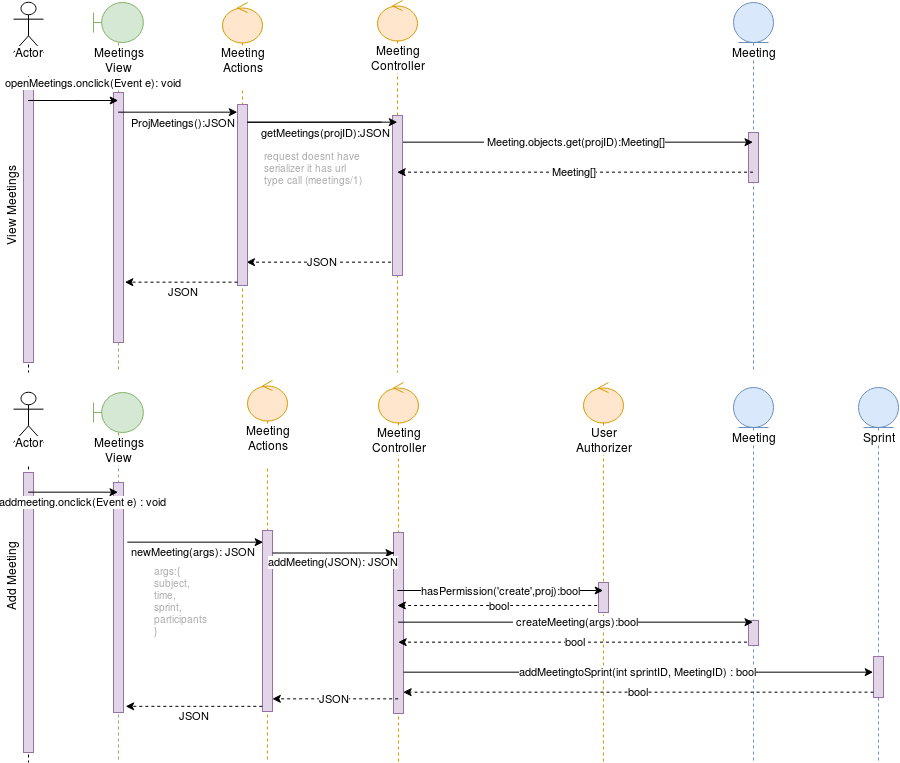

The diagram above was exported from draw.io. Its source (the exported page's mxGraphModel, read from the mxfile embedded in the PNG):
<mxGraphModel dx="1162" dy="687" grid="1" gridSize="10" guides="1" tooltips="1" connect="1" arrows="1" fold="1" page="1" pageScale="1" pageWidth="850" pageHeight="1100" math="0" shadow="0">
  <root>
    <mxCell id="0" />
    <mxCell id="1" parent="0" />
    <mxCell id="Etvf3sHjarqClmjBcPgx-1" value="&lt;div&gt;Actor&lt;/div&gt;&lt;div&gt;&lt;br&gt;&lt;/div&gt;" style="shape=umlLifeline;participant=umlActor;perimeter=lifelinePerimeter;whiteSpace=wrap;html=1;container=1;collapsible=0;recursiveResize=0;verticalAlign=top;spacingTop=36;labelBackgroundColor=#ffffff;outlineConnect=0;size=50;" parent="1" vertex="1">
      <mxGeometry x="20" y="20" width="30" height="370" as="geometry" />
    </mxCell>
    <mxCell id="Etvf3sHjarqClmjBcPgx-2" value="" style="rounded=0;whiteSpace=wrap;html=1;fillColor=#e1d5e7;strokeColor=#9673a6;" parent="Etvf3sHjarqClmjBcPgx-1" vertex="1">
      <mxGeometry x="10" y="84" width="10" height="276" as="geometry" />
    </mxCell>
    <mxCell id="Etvf3sHjarqClmjBcPgx-3" value="Meeting" style="shape=umlLifeline;participant=umlEntity;perimeter=lifelinePerimeter;whiteSpace=wrap;html=1;container=1;collapsible=0;recursiveResize=0;verticalAlign=top;spacingTop=36;labelBackgroundColor=#ffffff;outlineConnect=0;fillColor=#dae8fc;strokeColor=#6c8ebf;" parent="1" vertex="1">
      <mxGeometry x="740" y="20" width="40" height="370" as="geometry" />
    </mxCell>
    <mxCell id="Etvf3sHjarqClmjBcPgx-4" value="" style="rounded=0;whiteSpace=wrap;html=1;fillColor=#e1d5e7;strokeColor=#9673a6;" parent="Etvf3sHjarqClmjBcPgx-3" vertex="1">
      <mxGeometry x="15" y="130" width="10" height="50" as="geometry" />
    </mxCell>
    <mxCell id="Etvf3sHjarqClmjBcPgx-5" value="Meeting Controller" style="shape=umlLifeline;participant=umlControl;perimeter=lifelinePerimeter;whiteSpace=wrap;html=1;container=1;collapsible=0;recursiveResize=0;verticalAlign=top;spacingTop=36;labelBackgroundColor=#ffffff;outlineConnect=0;fillColor=#ffe6cc;strokeColor=#d79b00;" parent="1" vertex="1">
      <mxGeometry x="385" y="400" width="40" height="380" as="geometry" />
    </mxCell>
    <mxCell id="Etvf3sHjarqClmjBcPgx-6" value="" style="rounded=0;whiteSpace=wrap;html=1;fillColor=#e1d5e7;strokeColor=#9673a6;" parent="Etvf3sHjarqClmjBcPgx-5" vertex="1">
      <mxGeometry x="15" y="150" width="10" height="181" as="geometry" />
    </mxCell>
    <mxCell id="Etvf3sHjarqClmjBcPgx-7" value="Meetings View" style="shape=umlLifeline;participant=umlBoundary;perimeter=lifelinePerimeter;whiteSpace=wrap;html=1;container=1;collapsible=0;recursiveResize=0;verticalAlign=top;spacingTop=36;labelBackgroundColor=#ffffff;outlineConnect=0;size=40;fillColor=#d5e8d4;strokeColor=#82b366;" parent="1" vertex="1">
      <mxGeometry x="100" y="20" width="50" height="370" as="geometry" />
    </mxCell>
    <mxCell id="Etvf3sHjarqClmjBcPgx-8" value="" style="rounded=0;whiteSpace=wrap;html=1;fillColor=#e1d5e7;strokeColor=#9673a6;" parent="Etvf3sHjarqClmjBcPgx-7" vertex="1">
      <mxGeometry x="20" y="90" width="10" height="250" as="geometry" />
    </mxCell>
    <mxCell id="Etvf3sHjarqClmjBcPgx-9" value="bool" style="edgeStyle=orthogonalEdgeStyle;rounded=0;orthogonalLoop=1;jettySize=auto;html=1;dashed=1;" parent="1" edge="1">
      <mxGeometry relative="1" as="geometry">
        <Array as="points">
          <mxPoint x="540" y="623" />
          <mxPoint x="540" y="623" />
        </Array>
        <mxPoint x="609.7241379310346" y="623.1724137931035" as="sourcePoint" />
        <mxPoint x="404.2068965517242" y="623.1724137931035" as="targetPoint" />
      </mxGeometry>
    </mxCell>
    <mxCell id="Etvf3sHjarqClmjBcPgx-10" value="User Authorizer" style="shape=umlLifeline;participant=umlControl;perimeter=lifelinePerimeter;whiteSpace=wrap;html=1;container=1;collapsible=0;recursiveResize=0;verticalAlign=top;spacingTop=36;labelBackgroundColor=#ffffff;outlineConnect=0;fillColor=#ffe6cc;strokeColor=#d79b00;" parent="1" vertex="1">
      <mxGeometry x="590" y="400" width="40" height="380" as="geometry" />
    </mxCell>
    <mxCell id="Etvf3sHjarqClmjBcPgx-11" value="" style="rounded=0;whiteSpace=wrap;html=1;fillColor=#e1d5e7;strokeColor=#9673a6;" parent="Etvf3sHjarqClmjBcPgx-10" vertex="1">
      <mxGeometry x="15" y="200" width="10" height="30" as="geometry" />
    </mxCell>
    <mxCell id="Etvf3sHjarqClmjBcPgx-13" value="&amp;nbsp;Meeting.objects.get(projID):Meeting[]" style="edgeStyle=orthogonalEdgeStyle;rounded=0;orthogonalLoop=1;jettySize=auto;html=1;" parent="1" source="Etvf3sHjarqClmjBcPgx-15" target="Etvf3sHjarqClmjBcPgx-3" edge="1">
      <mxGeometry relative="1" as="geometry">
        <Array as="points">
          <mxPoint x="560" y="160" />
          <mxPoint x="560" y="160" />
        </Array>
      </mxGeometry>
    </mxCell>
    <mxCell id="Etvf3sHjarqClmjBcPgx-14" value="JSON" style="edgeStyle=orthogonalEdgeStyle;rounded=0;orthogonalLoop=1;jettySize=auto;html=1;dashed=1;entryX=0.883;entryY=0.873;entryDx=0;entryDy=0;entryPerimeter=0;" parent="1" source="Etvf3sHjarqClmjBcPgx-15" target="Etvf3sHjarqClmjBcPgx-47" edge="1">
      <mxGeometry relative="1" as="geometry">
        <Array as="points">
          <mxPoint x="350" y="280" />
          <mxPoint x="350" y="280" />
        </Array>
        <mxPoint x="290" y="280" as="targetPoint" />
      </mxGeometry>
    </mxCell>
    <mxCell id="Etvf3sHjarqClmjBcPgx-15" value="Meeting Controller" style="shape=umlLifeline;participant=umlControl;perimeter=lifelinePerimeter;whiteSpace=wrap;html=1;container=1;collapsible=0;recursiveResize=0;verticalAlign=top;spacingTop=36;labelBackgroundColor=#ffffff;outlineConnect=0;fillColor=#ffe6cc;strokeColor=#d79b00;" parent="1" vertex="1">
      <mxGeometry x="384" y="18" width="40" height="372" as="geometry" />
    </mxCell>
    <mxCell id="Etvf3sHjarqClmjBcPgx-16" value="" style="rounded=0;whiteSpace=wrap;html=1;fillColor=#e1d5e7;strokeColor=#9673a6;" parent="Etvf3sHjarqClmjBcPgx-15" vertex="1">
      <mxGeometry x="15" y="115" width="10" height="160" as="geometry" />
    </mxCell>
    <mxCell id="Etvf3sHjarqClmjBcPgx-17" value="&lt;div&gt;Actor&lt;/div&gt;&lt;div&gt;&lt;br&gt;&lt;/div&gt;" style="shape=umlLifeline;participant=umlActor;perimeter=lifelinePerimeter;whiteSpace=wrap;html=1;container=1;collapsible=0;recursiveResize=0;verticalAlign=top;spacingTop=36;labelBackgroundColor=#ffffff;outlineConnect=0;size=50;" parent="1" vertex="1">
      <mxGeometry x="20" y="410" width="30" height="370" as="geometry" />
    </mxCell>
    <mxCell id="Etvf3sHjarqClmjBcPgx-18" value="" style="rounded=0;whiteSpace=wrap;html=1;fillColor=#e1d5e7;strokeColor=#9673a6;" parent="Etvf3sHjarqClmjBcPgx-17" vertex="1">
      <mxGeometry x="10" y="80" width="10" height="280" as="geometry" />
    </mxCell>
    <mxCell id="Etvf3sHjarqClmjBcPgx-19" value="Meetings View" style="shape=umlLifeline;participant=umlBoundary;perimeter=lifelinePerimeter;whiteSpace=wrap;html=1;container=1;collapsible=0;recursiveResize=0;verticalAlign=top;spacingTop=36;labelBackgroundColor=#ffffff;outlineConnect=0;size=40;fillColor=#d5e8d4;strokeColor=#82b366;" parent="1" vertex="1">
      <mxGeometry x="100" y="410" width="50" height="370" as="geometry" />
    </mxCell>
    <mxCell id="Etvf3sHjarqClmjBcPgx-20" value="" style="rounded=0;whiteSpace=wrap;html=1;fillColor=#e1d5e7;strokeColor=#9673a6;" parent="Etvf3sHjarqClmjBcPgx-19" vertex="1">
      <mxGeometry x="20" y="90" width="10" height="230" as="geometry" />
    </mxCell>
    <mxCell id="Etvf3sHjarqClmjBcPgx-21" value="bool" style="edgeStyle=orthogonalEdgeStyle;rounded=0;orthogonalLoop=1;jettySize=auto;html=1;dashed=1;" parent="1" source="Etvf3sHjarqClmjBcPgx-22" target="Etvf3sHjarqClmjBcPgx-5" edge="1">
      <mxGeometry relative="1" as="geometry">
        <Array as="points">
          <mxPoint x="640" y="660" />
          <mxPoint x="640" y="660" />
        </Array>
      </mxGeometry>
    </mxCell>
    <mxCell id="Etvf3sHjarqClmjBcPgx-22" value="Meeting" style="shape=umlLifeline;participant=umlEntity;perimeter=lifelinePerimeter;whiteSpace=wrap;html=1;container=1;collapsible=0;recursiveResize=0;verticalAlign=top;spacingTop=36;labelBackgroundColor=#ffffff;outlineConnect=0;fillColor=#dae8fc;strokeColor=#6c8ebf;" parent="1" vertex="1">
      <mxGeometry x="740" y="405" width="40" height="375" as="geometry" />
    </mxCell>
    <mxCell id="Etvf3sHjarqClmjBcPgx-23" value="" style="rounded=0;whiteSpace=wrap;html=1;fillColor=#e1d5e7;strokeColor=#9673a6;" parent="Etvf3sHjarqClmjBcPgx-22" vertex="1">
      <mxGeometry x="15" y="233" width="10" height="25" as="geometry" />
    </mxCell>
    <mxCell id="Etvf3sHjarqClmjBcPgx-29" value="addmeeting.onclick(Event e) : void" style="edgeStyle=orthogonalEdgeStyle;rounded=0;orthogonalLoop=1;jettySize=auto;html=1;" parent="1" source="Etvf3sHjarqClmjBcPgx-17" target="Etvf3sHjarqClmjBcPgx-19" edge="1">
      <mxGeometry x="0.2288" y="-10" relative="1" as="geometry">
        <Array as="points">
          <mxPoint x="80" y="510" />
          <mxPoint x="80" y="510" />
        </Array>
        <mxPoint as="offset" />
      </mxGeometry>
    </mxCell>
    <mxCell id="Etvf3sHjarqClmjBcPgx-30" value="hasPermission('create',proj):bool" style="edgeStyle=orthogonalEdgeStyle;rounded=0;orthogonalLoop=1;jettySize=auto;html=1;" parent="1" edge="1">
      <mxGeometry relative="1" as="geometry">
        <Array as="points">
          <mxPoint x="560" y="608" />
          <mxPoint x="560" y="608" />
        </Array>
        <mxPoint x="404.2068965517242" y="608" as="sourcePoint" />
        <mxPoint x="609.7241379310346" y="608" as="targetPoint" />
      </mxGeometry>
    </mxCell>
    <mxCell id="Etvf3sHjarqClmjBcPgx-31" value="&amp;nbsp;createMeeting(args):bool" style="edgeStyle=orthogonalEdgeStyle;rounded=0;orthogonalLoop=1;jettySize=auto;html=1;" parent="1" source="Etvf3sHjarqClmjBcPgx-5" target="Etvf3sHjarqClmjBcPgx-22" edge="1">
      <mxGeometry relative="1" as="geometry">
        <Array as="points">
          <mxPoint x="630" y="640" />
          <mxPoint x="630" y="640" />
        </Array>
      </mxGeometry>
    </mxCell>
    <mxCell id="Etvf3sHjarqClmjBcPgx-36" value="JSON" style="edgeStyle=orthogonalEdgeStyle;rounded=0;orthogonalLoop=1;jettySize=auto;html=1;dashed=1;" parent="1" edge="1">
      <mxGeometry relative="1" as="geometry">
        <Array as="points">
          <mxPoint x="370" y="716" />
          <mxPoint x="370" y="716" />
        </Array>
        <mxPoint x="279" y="716.1724137931035" as="targetPoint" />
        <mxPoint x="404.5000000000002" y="716.1724137931035" as="sourcePoint" />
      </mxGeometry>
    </mxCell>
    <mxCell id="Etvf3sHjarqClmjBcPgx-37" value="openMeetings.onclick(Event e): void" style="edgeStyle=orthogonalEdgeStyle;rounded=0;orthogonalLoop=1;jettySize=auto;html=1;" parent="1" edge="1">
      <mxGeometry x="0.4489" y="18" relative="1" as="geometry">
        <Array as="points">
          <mxPoint x="80" y="118" />
          <mxPoint x="80" y="118" />
        </Array>
        <mxPoint x="34.928571428571445" y="118.28571428571433" as="sourcePoint" />
        <mxPoint x="124.5" y="118.28571428571433" as="targetPoint" />
        <mxPoint as="offset" />
      </mxGeometry>
    </mxCell>
    <mxCell id="Etvf3sHjarqClmjBcPgx-39" value="&lt;div&gt;Meeting Actions&lt;/div&gt;&lt;div&gt;&lt;br&gt;&lt;/div&gt;" style="shape=umlLifeline;participant=umlControl;perimeter=lifelinePerimeter;whiteSpace=wrap;html=1;container=1;collapsible=0;recursiveResize=0;verticalAlign=top;spacingTop=36;labelBackgroundColor=#ffffff;outlineConnect=0;fillColor=#ffe6cc;strokeColor=#d79b00;" parent="1" vertex="1">
      <mxGeometry x="254" y="398" width="40" height="382" as="geometry" />
    </mxCell>
    <mxCell id="Etvf3sHjarqClmjBcPgx-40" value="" style="rounded=0;whiteSpace=wrap;html=1;fillColor=#e1d5e7;strokeColor=#9673a6;" parent="Etvf3sHjarqClmjBcPgx-39" vertex="1">
      <mxGeometry x="15" y="150" width="10" height="181" as="geometry" />
    </mxCell>
    <mxCell id="Etvf3sHjarqClmjBcPgx-41" value="newMeeting(args): JSON" style="edgeStyle=orthogonalEdgeStyle;rounded=0;orthogonalLoop=1;jettySize=auto;html=1;" parent="1" edge="1">
      <mxGeometry x="-0.0294" y="-10" relative="1" as="geometry">
        <Array as="points">
          <mxPoint x="134" y="560" />
        </Array>
        <mxPoint x="133.8620689655172" y="559.7241379310344" as="sourcePoint" />
        <mxPoint x="269.7241379310344" y="559.7241379310344" as="targetPoint" />
        <mxPoint as="offset" />
      </mxGeometry>
    </mxCell>
    <mxCell id="Etvf3sHjarqClmjBcPgx-42" value="addMeeting(JSON): JSON" style="edgeStyle=orthogonalEdgeStyle;rounded=0;orthogonalLoop=1;jettySize=auto;html=1;" parent="1" source="Etvf3sHjarqClmjBcPgx-40" edge="1">
      <mxGeometry x="0.0023" y="-9" relative="1" as="geometry">
        <mxPoint x="400.7586206896551" y="570.7586206896551" as="targetPoint" />
        <Array as="points">
          <mxPoint x="400" y="570" />
          <mxPoint x="400" y="571" />
        </Array>
        <mxPoint as="offset" />
      </mxGeometry>
    </mxCell>
    <mxCell id="Etvf3sHjarqClmjBcPgx-43" value="Add Meeting" style="text;html=1;resizable=0;points=[];autosize=1;align=left;verticalAlign=top;spacingTop=-4;horizontal=0;" parent="1" vertex="1">
      <mxGeometry x="8.5" y="610" width="80" height="20" as="geometry" />
    </mxCell>
    <mxCell id="Etvf3sHjarqClmjBcPgx-44" value="View Meetings" style="text;html=1;resizable=0;points=[];autosize=1;align=left;verticalAlign=top;spacingTop=-4;horizontal=0;" parent="1" vertex="1">
      <mxGeometry x="8.5" y="185" width="30" height="80" as="geometry" />
    </mxCell>
    <mxCell id="Etvf3sHjarqClmjBcPgx-45" value="JSON" style="edgeStyle=orthogonalEdgeStyle;rounded=0;orthogonalLoop=1;jettySize=auto;html=1;entryX=1.212;entryY=0.955;entryDx=0;entryDy=0;entryPerimeter=0;dashed=1;" parent="1" edge="1">
      <mxGeometry x="0.0049" y="10" relative="1" as="geometry">
        <Array as="points">
          <mxPoint x="269" y="724" />
        </Array>
        <mxPoint x="132.1034482758621" y="723.8275862068965" as="targetPoint" />
        <mxPoint x="269.0344827586207" y="724.4137931034484" as="sourcePoint" />
        <mxPoint as="offset" />
      </mxGeometry>
    </mxCell>
    <mxCell id="Etvf3sHjarqClmjBcPgx-46" value="&lt;div&gt;Meeting Actions&lt;/div&gt;&lt;div&gt;&lt;br&gt;&lt;/div&gt;" style="shape=umlLifeline;participant=umlControl;perimeter=lifelinePerimeter;whiteSpace=wrap;html=1;container=1;collapsible=0;recursiveResize=0;verticalAlign=top;spacingTop=36;labelBackgroundColor=#ffffff;outlineConnect=0;fillColor=#ffe6cc;strokeColor=#d79b00;" parent="1" vertex="1">
      <mxGeometry x="229" y="20" width="40" height="370" as="geometry" />
    </mxCell>
    <mxCell id="Etvf3sHjarqClmjBcPgx-47" value="" style="rounded=0;whiteSpace=wrap;html=1;fillColor=#e1d5e7;strokeColor=#9673a6;" parent="Etvf3sHjarqClmjBcPgx-46" vertex="1">
      <mxGeometry x="15" y="102" width="10" height="181" as="geometry" />
    </mxCell>
    <mxCell id="Etvf3sHjarqClmjBcPgx-48" value="JSON" style="edgeStyle=orthogonalEdgeStyle;rounded=0;orthogonalLoop=1;jettySize=auto;html=1;dashed=1;" parent="1" source="Etvf3sHjarqClmjBcPgx-47" edge="1">
      <mxGeometry x="-0.0428" y="10" relative="1" as="geometry">
        <mxPoint x="131.1034482758621" y="299.72413793103453" as="targetPoint" />
        <Array as="points">
          <mxPoint x="131" y="300" />
        </Array>
        <mxPoint as="offset" />
      </mxGeometry>
    </mxCell>
    <mxCell id="Etvf3sHjarqClmjBcPgx-49" value="&amp;nbsp;getMeetings(projID):JSON" style="edgeStyle=orthogonalEdgeStyle;rounded=0;orthogonalLoop=1;jettySize=auto;html=1;" parent="1" edge="1">
      <mxGeometry x="-0.593" y="11" relative="1" as="geometry">
        <Array as="points">
          <mxPoint x="254" y="139.5" />
        </Array>
        <mxPoint x="388.344827586207" y="139.72413793103453" as="sourcePoint" />
        <mxPoint x="403.51724137931046" y="139.72413793103453" as="targetPoint" />
        <mxPoint as="offset" />
      </mxGeometry>
    </mxCell>
    <mxCell id="Etvf3sHjarqClmjBcPgx-50" value="&lt;div style=&quot;font-size: 10px&quot;&gt;args:{&lt;/div&gt;&lt;div style=&quot;font-size: 10px&quot;&gt;subject,&lt;/div&gt;&lt;div style=&quot;font-size: 10px&quot;&gt;time,&lt;/div&gt;&lt;div style=&quot;font-size: 10px&quot;&gt;sprint,&lt;/div&gt;&lt;div style=&quot;font-size: 10px&quot;&gt;participants&lt;/div&gt;&lt;div style=&quot;font-size: 10px&quot;&gt;}&lt;br style=&quot;font-size: 10px&quot;&gt;&lt;/div&gt;" style="text;html=1;resizable=0;points=[];autosize=1;align=left;verticalAlign=top;spacingTop=-4;dashed=1;fontSize=10;fontColor=#ABABAB;" parent="1" vertex="1">
      <mxGeometry x="159" y="580" width="70" height="70" as="geometry" />
    </mxCell>
    <mxCell id="Etvf3sHjarqClmjBcPgx-51" value="ProjMeetings():JSON" style="edgeStyle=orthogonalEdgeStyle;rounded=0;orthogonalLoop=1;jettySize=auto;html=1;" parent="1" source="Etvf3sHjarqClmjBcPgx-7" edge="1">
      <mxGeometry x="0.0939" y="-11" relative="1" as="geometry">
        <mxPoint x="244.20689655172418" y="129.37931034482756" as="targetPoint" />
        <Array as="points">
          <mxPoint x="244" y="130" />
        </Array>
        <mxPoint as="offset" />
      </mxGeometry>
    </mxCell>
    <mxCell id="Etvf3sHjarqClmjBcPgx-52" value="&lt;div&gt;request doesnt have&lt;/div&gt;&lt;div&gt;serializer it has url&lt;/div&gt;&lt;div&gt;type call (meetings/1)&lt;br&gt;&lt;/div&gt;" style="text;html=1;resizable=0;points=[];autosize=1;align=left;verticalAlign=top;spacingTop=-4;fontSize=10;fontColor=#ABABAB;" parent="1" vertex="1">
      <mxGeometry x="269" y="165" width="110" height="40" as="geometry" />
    </mxCell>
    <mxCell id="Etvf3sHjarqClmjBcPgx-53" value="Meeting[]" style="edgeStyle=orthogonalEdgeStyle;rounded=0;orthogonalLoop=1;jettySize=auto;html=1;dashed=1;" parent="1" source="Etvf3sHjarqClmjBcPgx-3" target="Etvf3sHjarqClmjBcPgx-15" edge="1">
      <mxGeometry relative="1" as="geometry">
        <Array as="points">
          <mxPoint x="560" y="190" />
          <mxPoint x="560" y="190" />
        </Array>
      </mxGeometry>
    </mxCell>
    <mxCell id="QzhLFv2IT1jKOWl83JGK-1" value="Sprint" style="shape=umlLifeline;participant=umlEntity;perimeter=lifelinePerimeter;whiteSpace=wrap;html=1;container=1;collapsible=0;recursiveResize=0;verticalAlign=top;spacingTop=36;labelBackgroundColor=#ffffff;outlineConnect=0;fillColor=#dae8fc;strokeColor=#6c8ebf;" parent="1" vertex="1">
      <mxGeometry x="865" y="405" width="40" height="375" as="geometry" />
    </mxCell>
    <mxCell id="QzhLFv2IT1jKOWl83JGK-2" value="" style="rounded=0;whiteSpace=wrap;html=1;fillColor=#e1d5e7;strokeColor=#9673a6;" parent="QzhLFv2IT1jKOWl83JGK-1" vertex="1">
      <mxGeometry x="15" y="269" width="10" height="41" as="geometry" />
    </mxCell>
    <mxCell id="QzhLFv2IT1jKOWl83JGK-7" value="addMeetingtoSprint(int sprintID, MeetingID) : bool" style="edgeStyle=orthogonalEdgeStyle;rounded=0;orthogonalLoop=1;jettySize=auto;html=1;" parent="1" source="Etvf3sHjarqClmjBcPgx-6" edge="1">
      <mxGeometry relative="1" as="geometry">
        <mxPoint x="880" y="690" as="targetPoint" />
        <Array as="points">
          <mxPoint x="530" y="690" />
          <mxPoint x="530" y="690" />
        </Array>
      </mxGeometry>
    </mxCell>
    <mxCell id="QzhLFv2IT1jKOWl83JGK-9" value="bool" style="edgeStyle=orthogonalEdgeStyle;rounded=0;orthogonalLoop=1;jettySize=auto;html=1;entryX=1;entryY=0.884;entryDx=0;entryDy=0;entryPerimeter=0;dashed=1;" parent="1" source="QzhLFv2IT1jKOWl83JGK-2" target="Etvf3sHjarqClmjBcPgx-6" edge="1">
      <mxGeometry relative="1" as="geometry">
        <Array as="points">
          <mxPoint x="750" y="710" />
          <mxPoint x="750" y="710" />
        </Array>
      </mxGeometry>
    </mxCell>
  </root>
</mxGraphModel>